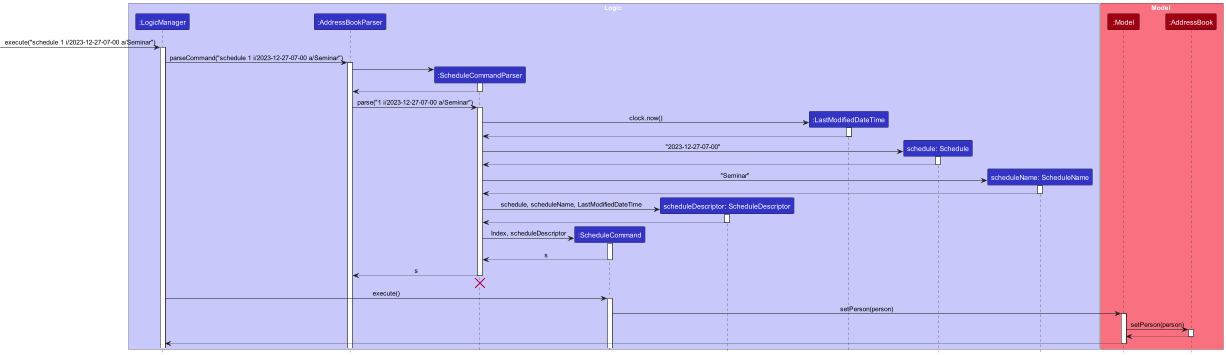

The diagram above was rendered by PlantUML. Its source (embedded in the PNG):
@startuml
!include style.puml
skinparam ArrowFontStyle plain

box Logic LOGIC_COLOR_T1
participant ":LogicManager" as LogicManager LOGIC_COLOR
participant ":AddressBookParser" as AddressBookParser LOGIC_COLOR
participant ":ScheduleCommandParser" as ScheduleCommandParser LOGIC_COLOR
participant ":ScheduleCommand" as ScheduleCommand LOGIC_COLOR

participant "scheduleDescriptor: ScheduleDescriptor" as Person LOGIC_COLOR
participant ":LastModifiedDateTime" as LastModifiedDateTime LOGIC_COLOR
participant "schedule: Schedule" as Schedule LOGIC_COLOR
participant "scheduleName: ScheduleName" as ScheduleName LOGIC_COLOR
end box

box Model MODEL_COLOR_T1
participant ":Model" as Model MODEL_COLOR
participant ":AddressBook" as AddressBook MODEL_COLOR
end box

[-> LogicManager : execute("schedule 1 i/2023-12-27-07-00 a/Seminar")
activate LogicManager


LogicManager -> AddressBookParser : parseCommand("schedule 1 i/2023-12-27-07-00 a/Seminar")
activate AddressBookParser

create ScheduleCommandParser
AddressBookParser -> ScheduleCommandParser
activate ScheduleCommandParser

ScheduleCommandParser --> AddressBookParser
deactivate ScheduleCommandParser

AddressBookParser -> ScheduleCommandParser : parse("1 i/2023-12-27-07-00 a/Seminar")
activate ScheduleCommandParser

create LastModifiedDateTime
ScheduleCommandParser -> LastModifiedDateTime : clock.now()
activate LastModifiedDateTime
LastModifiedDateTime --> ScheduleCommandParser
deactivate LastModifiedDateTime

create Schedule
ScheduleCommandParser -> Schedule : "2023-12-27-07-00"
activate Schedule
Schedule --> ScheduleCommandParser
deactivate Schedule

create ScheduleName
ScheduleCommandParser -> ScheduleName : "Seminar"
activate ScheduleName
ScheduleName --> ScheduleCommandParser
deactivate ScheduleName

create Person
ScheduleCommandParser -> Person : schedule, scheduleName, LastModifiedDateTime
activate Person
Person --> ScheduleCommandParser
deactivate Person

create ScheduleCommand
ScheduleCommandParser -> ScheduleCommand : Index, scheduleDescriptor
activate ScheduleCommand

ScheduleCommand --> ScheduleCommandParser : s
deactivate ScheduleCommand

ScheduleCommandParser --> AddressBookParser : s
deactivate ScheduleCommandParser
'Hidden arrow to position the destroy marker below the end of the activation bar.
ScheduleCommandParser -[hidden]-> AddressBookParser
destroy ScheduleCommandParser

LogicManager -> ScheduleCommand : execute()
activate ScheduleCommand

ScheduleCommand -> Model : setPerson(person)
activate Model
Model -> AddressBook : setPerson(person)

activate AddressBook
AddressBook --> Model
deactivate AddressBook

Model --> LogicManager
deactivate Model

@enduml